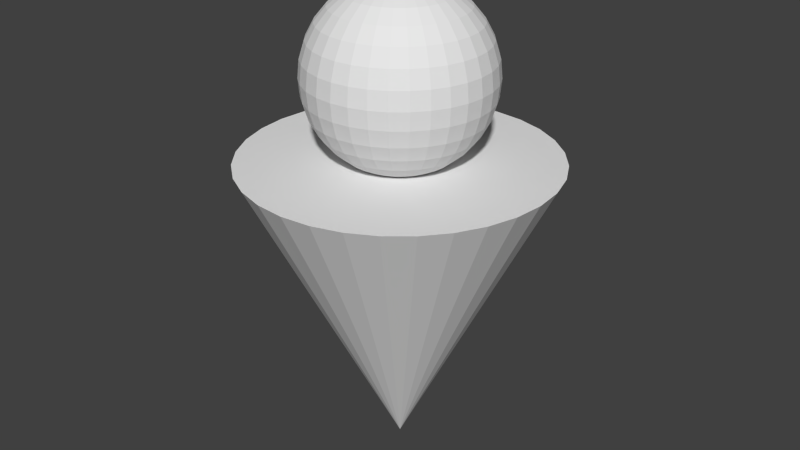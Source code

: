 # Source: Student.blend  (saved by Blender 2.74.0; exported with 4.5.12 LTS)
import bpy
from mathutils import Matrix  # noqa: F401  (used for matrix-valued properties, if any)

bpy.ops.wm.read_factory_settings(use_empty=True)
scene = bpy.context.scene
scene.name = 'Scene'

# ---- collections
col_collection_1 = bpy.data.collections.new('Collection 1'); scene.collection.children.link(col_collection_1)

# ---- world
world_world = bpy.data.worlds.new('World'); scene.world = world_world
world_world.color = (0.05088, 0.05088, 0.05088)
world_world.use_sun_shadow = False
world_world.sun_shadow_jitter_overblur = 0.0
world_world.cycles.sampling_method = 'MANUAL'
world_world.cycles.sample_map_resolution = 256

# ---- meshes
me_cone_001 = bpy.data.meshes.new('Cone.001')
me_cone_001.from_pydata([(-0.1147, -1.836e-07, -2.1), (-0.225, -1.807e-07, -2.067), (-0.3267, -1.759e-07, -2.012), (-0.4158, -1.695e-07, -1.939), (-0.4889, -1.617e-07, -1.85), (-0.5432, -1.528e-07, -1.748), (-0.5767, -1.432e-07, -1.638), (-0.588, -1.332e-07, -1.523), (-0.5767, -1.231e-07, -1.409), (-0.5432, -1.135e-07, -1.298), (-0.4889, -1.046e-07, -1.197), (-0.4158, -9.683e-08, -1.108), (-0.3267, -9.044e-08, -1.034), (-0.225, -8.569e-08, -0.9801), (-0.1147, -8.276e-08, -0.9467), (-0.1125, -0.02238, -2.1), (-0.2207, -0.0439, -2.067), (-0.3204, -0.06373, -2.012), (-0.4078, -0.08111, -1.939), (-0.4795, -0.09538, -1.85), (-0.5328, -0.106, -1.748), (-0.5656, -0.1125, -1.638), (-0.5767, -0.1147, -1.523), (-0.5656, -0.1125, -1.409), (-0.5328, -0.106, -1.298), (-0.4795, -0.09538, -1.197), (-0.4078, -0.08111, -1.108), (-0.3204, -0.06373, -1.034), (-0.2207, -0.0439, -0.9801), (-0.1125, -0.02238, -0.9467), (-0.106, -0.0439, -2.1), (-0.2079, -0.08611, -2.067), (-0.3018, -0.125, -2.012), (-0.3841, -0.1591, -1.939), (-0.4517, -0.1871, -1.85), (-0.5019, -0.2079, -1.748), (-0.5328, -0.2207, -1.638), (-0.5432, -0.225, -1.523), (-0.5328, -0.2207, -1.409), (-0.5019, -0.2079, -1.298), (-0.4517, -0.1871, -1.197), (-0.3841, -0.1591, -1.108), (-0.3018, -0.125, -1.034), (-0.2079, -0.08611, -0.9801), (-0.106, -0.0439, -0.9467), (-0.09538, -0.06373, -2.1), (-0.1871, -0.125, -2.067), (-0.2716, -0.1815, -2.012), (-0.3457, -0.231, -1.939), (-0.4065, -0.2716, -1.85), (-0.4517, -0.3018, -1.748), (-0.4795, -0.3204, -1.638), (-0.4889, -0.3267, -1.523), (-0.4795, -0.3204, -1.409), (-0.4517, -0.3018, -1.298), (-0.4065, -0.2716, -1.197), (-0.3457, -0.231, -1.108), (-0.2716, -0.1815, -1.034), (-0.1871, -0.125, -0.9801), (-0.09538, -0.06373, -0.9467), (-0.08111, -0.08111, -2.1), (-0.1591, -0.1591, -2.067), (-0.231, -0.231, -2.012), (-0.294, -0.294, -1.939), (-0.3457, -0.3457, -1.85), (-0.3841, -0.3841, -1.748), (-0.4078, -0.4078, -1.638), (-0.4158, -0.4158, -1.523), (-0.4078, -0.4078, -1.409), (-0.3841, -0.3841, -1.298), (-0.3457, -0.3457, -1.197), (-0.294, -0.294, -1.108), (-0.231, -0.231, -1.034), (-0.1591, -0.1591, -0.9801), (-0.08111, -0.08111, -0.9467), (-0.06373, -0.09538, -2.1), (-0.125, -0.1871, -2.067), (-0.1815, -0.2716, -2.012), (-0.231, -0.3457, -1.939), (-0.2716, -0.4065, -1.85), (-0.3018, -0.4517, -1.748), (-0.3204, -0.4795, -1.638), (-0.3267, -0.4889, -1.523), (-0.3204, -0.4795, -1.409), (-0.3018, -0.4517, -1.298), (-0.2716, -0.4065, -1.197), (-0.231, -0.3457, -1.108), (-0.1815, -0.2716, -1.034), (-0.125, -0.1871, -0.9801), (-0.06373, -0.09538, -0.9467), (-0.0439, -0.106, -2.1), (-0.08611, -0.2079, -2.067), (-0.125, -0.3018, -2.012), (-0.1591, -0.3841, -1.939), (-0.1871, -0.4517, -1.85), (-0.2079, -0.5019, -1.748), (-0.2207, -0.5328, -1.638), (-0.225, -0.5432, -1.523), (-0.2207, -0.5328, -1.409), (-0.2079, -0.5019, -1.298), (-0.1871, -0.4517, -1.197), (-0.1591, -0.3841, -1.108), (-0.125, -0.3018, -1.034), (-0.08611, -0.2079, -0.9801), (-0.0439, -0.106, -0.9467), (-0.02238, -0.1125, -2.1), (-0.0439, -0.2207, -2.067), (-0.06373, -0.3204, -2.012), (-0.08111, -0.4078, -1.939), (-0.09538, -0.4795, -1.85), (-0.106, -0.5328, -1.748), (-0.1125, -0.5656, -1.638), (-0.1147, -0.5767, -1.523), (-0.1125, -0.5656, -1.409), (-0.106, -0.5328, -1.298), (-0.09538, -0.4795, -1.197), (-0.08111, -0.4078, -1.108), (-0.06373, -0.3204, -1.034), (-0.0439, -0.2207, -0.9801), (-0.02238, -0.1125, -0.9467), (1.921e-07, -0.1147, -2.1), (1.877e-07, -0.225, -2.067), (1.833e-07, -0.3267, -2.012), (1.877e-07, -0.4158, -1.939), (1.964e-07, -0.4889, -1.85), (1.614e-07, -0.5432, -1.748), (2.315e-07, -0.5767, -1.638), (2.227e-07, -0.588, -1.523), (2.315e-07, -0.5767, -1.409), (1.351e-07, -0.5432, -1.298), (1.964e-07, -0.4889, -1.197), (1.877e-07, -0.4158, -1.108), (2.008e-07, -0.3267, -1.034), (1.789e-07, -0.225, -0.9801), (1.811e-07, -0.1147, -0.9467), (0.02238, -0.1125, -2.1), (0.0439, -0.2207, -2.067), (0.06373, -0.3204, -2.012), (0.08111, -0.4078, -1.939), (0.09538, -0.4795, -1.85), (0.106, -0.5328, -1.748), (0.1125, -0.5656, -1.638), (0.1147, -0.5767, -1.523), (0.1125, -0.5656, -1.409), (0.106, -0.5328, -1.298), (0.09538, -0.4795, -1.197), (0.08111, -0.4078, -1.108), (0.06373, -0.3204, -1.034), (0.0439, -0.2207, -0.9801), (0.02238, -0.1125, -0.9467), (0.0439, -0.106, -2.1), (0.08611, -0.2079, -2.067), (0.125, -0.3018, -2.012), (0.1591, -0.3841, -1.939), (0.1871, -0.4517, -1.85), (0.2079, -0.5019, -1.748), (0.2207, -0.5328, -1.638), (0.225, -0.5432, -1.523), (0.2207, -0.5328, -1.409), (0.2079, -0.5019, -1.298), (0.1871, -0.4517, -1.197), (0.1591, -0.3841, -1.108), (0.125, -0.3018, -1.034), (0.08611, -0.2079, -0.9801), (0.0439, -0.106, -0.9467), (0.06373, -0.09538, -2.1), (0.125, -0.1871, -2.067), (0.1815, -0.2716, -2.012), (0.231, -0.3457, -1.939), (0.2716, -0.4065, -1.85), (0.3018, -0.4517, -1.748), (0.3204, -0.4795, -1.638), (0.3267, -0.4889, -1.523), (0.3204, -0.4795, -1.409), (0.3018, -0.4517, -1.298), (0.2716, -0.4065, -1.197), (0.231, -0.3457, -1.108), (0.1815, -0.2716, -1.034), (0.125, -0.1871, -0.9801), (0.06373, -0.09538, -0.9467), (0.08111, -0.08111, -2.1), (0.1591, -0.1591, -2.067), (0.231, -0.231, -2.012), (0.294, -0.294, -1.939), (0.3457, -0.3457, -1.85), (0.3841, -0.3841, -1.748), (0.4078, -0.4078, -1.638), (0.4158, -0.4158, -1.523), (0.4078, -0.4078, -1.409), (0.3841, -0.3841, -1.298), (0.3457, -0.3457, -1.197), (0.294, -0.294, -1.108), (0.231, -0.231, -1.034), (0.1591, -0.1591, -0.9801), (0.08111, -0.08111, -0.9467), (0.09538, -0.06373, -2.1), (0.1871, -0.125, -2.067), (0.2716, -0.1815, -2.012), (0.3457, -0.231, -1.939), (0.4065, -0.2716, -1.85), (0.4517, -0.3018, -1.748), (0.4795, -0.3204, -1.638), (0.4889, -0.3267, -1.523), (0.4795, -0.3204, -1.409), (0.4517, -0.3018, -1.298), (0.4065, -0.2716, -1.197), (0.3457, -0.231, -1.108), (0.2716, -0.1815, -1.034), (0.1871, -0.125, -0.9801), (0.09538, -0.06373, -0.9467), (0.106, -0.0439, -2.1), (0.2079, -0.08611, -2.067), (0.3018, -0.125, -2.012), (0.3841, -0.1591, -1.939), (0.4517, -0.1871, -1.85), (0.5019, -0.2079, -1.748), (0.5328, -0.2207, -1.638), (0.5432, -0.225, -1.523), (0.5328, -0.2207, -1.409), (0.5019, -0.2079, -1.298), (0.4517, -0.1871, -1.197), (0.3841, -0.1591, -1.108), (0.3018, -0.125, -1.034), (0.2079, -0.08611, -0.9801), (0.106, -0.0439, -0.9467), (0.1125, -0.02238, -2.1), (0.2207, -0.0439, -2.067), (0.3204, -0.06373, -2.012), (0.4078, -0.08111, -1.939), (0.4795, -0.09538, -1.85), (0.5328, -0.106, -1.748), (0.5656, -0.1125, -1.638), (0.5767, -0.1147, -1.523), (0.5656, -0.1125, -1.409), (0.5328, -0.106, -1.298), (0.4795, -0.09538, -1.197), (0.4078, -0.08111, -1.108), (0.3204, -0.06373, -1.034), (0.2207, -0.0439, -0.9801), (0.1125, -0.02238, -0.9467), (0.1147, -1.793e-07, -2.1), (0.225, -2.049e-07, -2.067), (0.3267, -1.914e-07, -2.012), (0.4158, -1.543e-07, -1.939), (0.4889, -1.115e-07, -1.85), (0.5432, -1.902e-07, -1.748), (0.5767, -9.297e-08, -1.638), (0.588, -7.418e-08, -1.523), (0.5767, -7.291e-08, -1.409), (0.5432, -1.509e-07, -1.298), (0.4889, -5.438e-08, -1.197), (0.4158, -8.164e-08, -1.108), (0.3267, -8.401e-08, -1.034), (0.225, -8.802e-08, -0.9801), (0.1147, -8.509e-08, -0.9467), (0.1125, 0.02238, -2.1), (0.2207, 0.0439, -2.067), (0.3204, 0.06373, -2.012), (0.4078, 0.08111, -1.939), (0.4795, 0.09538, -1.85), (0.5328, 0.106, -1.748), (0.5656, 0.1125, -1.638), (0.5767, 0.1147, -1.523), (0.5656, 0.1125, -1.409), (0.5328, 0.106, -1.298), (0.4795, 0.09538, -1.197), (0.4078, 0.08111, -1.108), (0.3204, 0.06373, -1.034), (0.2207, 0.0439, -0.9801), (0.1125, 0.02238, -0.9467), (0.106, 0.0439, -2.1), (0.2079, 0.08611, -2.067), (0.3018, 0.125, -2.012), (0.3841, 0.1591, -1.939), (0.4517, 0.1871, -1.85), (0.5019, 0.2079, -1.748), (0.5328, 0.2207, -1.638), (0.5432, 0.225, -1.523), (0.5328, 0.2207, -1.409), (0.5019, 0.2079, -1.298), (0.4517, 0.1871, -1.197), (0.3841, 0.1591, -1.108), (0.3018, 0.125, -1.034), (0.2079, 0.08611, -0.9801), (0.106, 0.0439, -0.9467), (0.09538, 0.06373, -2.1), (0.1871, 0.125, -2.067), (0.2716, 0.1815, -2.012), (0.3457, 0.231, -1.939), (0.4065, 0.2716, -1.85), (0.4517, 0.3018, -1.748), (0.4795, 0.3204, -1.638), (0.4889, 0.3267, -1.523), (0.4795, 0.3204, -1.409), (0.4517, 0.3018, -1.298), (0.4065, 0.2716, -1.197), (0.3457, 0.231, -1.108), (0.2716, 0.1815, -1.034), (0.1871, 0.125, -0.9801), (0.09538, 0.06373, -0.9467), (0.08111, 0.08111, -2.1), (0.1591, 0.1591, -2.067), (0.231, 0.231, -2.012), (0.294, 0.294, -1.939), (0.3457, 0.3457, -1.85), (0.3841, 0.3841, -1.748), (0.4078, 0.4078, -1.638), (0.4158, 0.4158, -1.523), (0.4078, 0.4078, -1.409), (0.3841, 0.3841, -1.298), (0.3457, 0.3457, -1.197), (0.294, 0.294, -1.108), (0.231, 0.231, -1.034), (0.1591, 0.1591, -0.9801), (0.08111, 0.08111, -0.9467), (0.06373, 0.09538, -2.1), (0.125, 0.1871, -2.067), (0.1815, 0.2716, -2.012), (0.231, 0.3457, -1.939), (0.2716, 0.4065, -1.85), (0.3018, 0.4517, -1.748), (0.3204, 0.4795, -1.638), (0.3267, 0.4889, -1.523), (0.3204, 0.4795, -1.409), (0.3018, 0.4517, -1.298), (0.2716, 0.4065, -1.197), (0.231, 0.3457, -1.108), (0.1815, 0.2716, -1.034), (0.125, 0.1871, -0.9801), (0.06373, 0.09538, -0.9467), (1.916e-07, -8.177e-08, -0.9354), (0.0439, 0.106, -2.1), (0.08611, 0.2079, -2.067), (0.125, 0.3018, -2.012), (0.1591, 0.3841, -1.939), (0.1871, 0.4517, -1.85), (0.2079, 0.5019, -1.748), (0.2207, 0.5328, -1.638), (0.225, 0.5432, -1.523), (0.2207, 0.5328, -1.409), (0.2079, 0.5019, -1.298), (0.1871, 0.4517, -1.197), (0.1591, 0.3841, -1.108), (0.125, 0.3018, -1.034), (0.08611, 0.2079, -0.9801), (0.0439, 0.106, -0.9467), (0.02238, 0.1125, -2.1), (0.0439, 0.2207, -2.067), (0.06373, 0.3204, -2.012), (0.08111, 0.4078, -1.939), (0.09538, 0.4795, -1.85), (0.106, 0.5328, -1.748), (0.1125, 0.5656, -1.638), (0.1147, 0.5767, -1.523), (0.1125, 0.5656, -1.409), (0.106, 0.5328, -1.298), (0.09538, 0.4795, -1.197), (0.08111, 0.4078, -1.108), (0.06373, 0.3204, -1.034), (0.0439, 0.2207, -0.9801), (0.02238, 0.1125, -0.9467), (1.833e-07, 0.1147, -2.1), (1.658e-07, 0.225, -2.067), (1.658e-07, 0.3267, -2.012), (1.088e-07, 0.4158, -1.939), (8.253e-08, 0.4889, -1.85), (1.877e-07, 0.5432, -1.748), (5.625e-08, 0.5767, -1.638), (8.253e-08, 0.588, -1.523), (5.625e-08, 0.5767, -1.409), (1.877e-07, 0.5432, -1.298), (8.253e-08, 0.4889, -1.197), (1.088e-07, 0.4158, -1.108), (1.526e-07, 0.3267, -1.034), (1.482e-07, 0.225, -0.9801), (1.855e-07, 0.1147, -0.9467), (-0.02238, 0.1125, -2.1), (-0.0439, 0.2207, -2.067), (-0.06373, 0.3204, -2.012), (-0.08111, 0.4078, -1.939), (-0.09538, 0.4795, -1.85), (-0.106, 0.5328, -1.748), (-0.1125, 0.5656, -1.638), (-0.1147, 0.5767, -1.523), (-0.1125, 0.5656, -1.409), (-0.106, 0.5328, -1.298), (-0.09538, 0.4795, -1.197), (-0.08111, 0.4078, -1.108), (-0.06373, 0.3204, -1.034), (-0.0439, 0.2207, -0.9801), (-0.02238, 0.1125, -0.9467), (-0.0439, 0.106, -2.1), (-0.08611, 0.2079, -2.067), (-0.125, 0.3018, -2.012), (-0.1591, 0.3841, -1.939), (-0.1871, 0.4517, -1.85), (-0.2079, 0.5019, -1.748), (-0.2207, 0.5328, -1.638), (-0.225, 0.5432, -1.523), (-0.2207, 0.5328, -1.409), (-0.2079, 0.5019, -1.298), (-0.1871, 0.4517, -1.197), (-0.1591, 0.3841, -1.108), (-0.125, 0.3018, -1.034), (-0.08611, 0.2079, -0.9801), (-0.0439, 0.106, -0.9467), (-0.06373, 0.09538, -2.1), (-0.125, 0.1871, -2.067), (-0.1815, 0.2716, -2.012), (-0.231, 0.3457, -1.939), (-0.2716, 0.4065, -1.85), (-0.3018, 0.4517, -1.748), (-0.3204, 0.4795, -1.638), (-0.3267, 0.4889, -1.523), (-0.3204, 0.4795, -1.409), (-0.3018, 0.4517, -1.298), (-0.2716, 0.4065, -1.197), (-0.231, 0.3457, -1.108), (-0.1815, 0.2716, -1.034), (-0.125, 0.1871, -0.9801), (-0.06373, 0.09538, -0.9467), (-0.08111, 0.08111, -2.1), (-0.1591, 0.1591, -2.067), (-0.231, 0.231, -2.012), (-0.294, 0.294, -1.939), (-0.3457, 0.3457, -1.85), (-0.3841, 0.3841, -1.748), (-0.4078, 0.4078, -1.638), (-0.4158, 0.4158, -1.523), (-0.4078, 0.4078, -1.409), (-0.3841, 0.3841, -1.298), (-0.3457, 0.3457, -1.197), (-0.294, 0.294, -1.108), (-0.231, 0.231, -1.034), (-0.1591, 0.1591, -0.9801), (-0.08111, 0.08111, -0.9467), (-0.09538, 0.06373, -2.1), (-0.1871, 0.125, -2.067), (-0.2716, 0.1815, -2.012), (-0.3457, 0.231, -1.939), (-0.4065, 0.2716, -1.85), (-0.4517, 0.3018, -1.748), (-0.4795, 0.3204, -1.638), (-0.4889, 0.3267, -1.523), (-0.4795, 0.3204, -1.409), (-0.4517, 0.3018, -1.298), (-0.4065, 0.2716, -1.197), (-0.3457, 0.231, -1.108), (-0.2716, 0.1815, -1.034), (-0.1871, 0.125, -0.9801), (-0.09538, 0.06373, -0.9467), (1.458e-08, -1.113e-07, -2.111), (-0.106, 0.0439, -2.1), (-0.2079, 0.08611, -2.067), (-0.3018, 0.125, -2.012), (-0.3841, 0.1591, -1.939), (-0.4517, 0.1871, -1.85), (-0.5019, 0.2079, -1.748), (-0.5328, 0.2207, -1.638), (-0.5432, 0.225, -1.523), (-0.5328, 0.2207, -1.409), (-0.5019, 0.2079, -1.298), (-0.4517, 0.1871, -1.197), (-0.3841, 0.1591, -1.108), (-0.3018, 0.125, -1.034), (-0.2079, 0.08611, -0.9801), (-0.106, 0.0439, -0.9467), (-0.1125, 0.02238, -2.1), (-0.2207, 0.0439, -2.067), (-0.3204, 0.06373, -2.012), (-0.4078, 0.08111, -1.939), (-0.4795, 0.09537, -1.85), (-0.5328, 0.106, -1.748), (-0.5656, 0.1125, -1.638), (-0.5767, 0.1147, -1.523), (-0.5656, 0.1125, -1.409), (-0.5328, 0.106, -1.298), (-0.4795, 0.09538, -1.197), (-0.4078, 0.08111, -1.108), (-0.3204, 0.06373, -1.034), (-0.2207, 0.0439, -0.9801), (-0.1125, 0.02238, -0.9467), (0.0, 1.0, -1.0), (0.1951, 0.9808, -1.0), (0.3827, 0.9239, -1.0), (0.5556, 0.8315, -1.0), (0.7071, 0.7071, -1.0), (0.8315, 0.5556, -1.0), (0.9239, 0.3827, -1.0), (0.9808, 0.1951, -1.0), (1.0, 7.55e-08, -1.0), (0.0, 0.0, 1.0), (0.9808, -0.1951, -1.0), (0.9239, -0.3827, -1.0), (0.8315, -0.5556, -1.0), (0.7071, -0.7071, -1.0), (0.5556, -0.8315, -1.0), (0.3827, -0.9239, -1.0), (0.1951, -0.9808, -1.0), (-3.258e-07, -1.0, -1.0), (-0.1951, -0.9808, -1.0), (-0.3827, -0.9239, -1.0), (-0.5556, -0.8315, -1.0), (-0.7071, -0.7071, -1.0), (-0.8315, -0.5556, -1.0), (-0.9239, -0.3827, -1.0), (-0.9808, -0.1951, -1.0), (-1.0, 9.656e-07, -1.0), (-0.9808, 0.1951, -1.0), (-0.9239, 0.3827, -1.0), (-0.8315, 0.5556, -1.0), (-0.7071, 0.7071, -1.0), (-0.5556, 0.8315, -1.0), (-0.3827, 0.9239, -1.0), (-0.1951, 0.9808, -1.0)], [], [(9, 8, 23, 24), (7, 6, 21, 22), (5, 4, 19, 20), (3, 2, 17, 18), (14, 13, 28, 29), (1, 0, 15, 16), (12, 11, 26, 27), (10, 9, 24, 25), (8, 7, 22, 23), (6, 5, 20, 21), (4, 3, 18, 19), (2, 1, 16, 17), (13, 12, 27, 28), (11, 10, 25, 26), (19, 18, 33, 34), (17, 16, 31, 32), (28, 27, 42, 43), (26, 25, 40, 41), (24, 23, 38, 39), (22, 21, 36, 37), (20, 19, 34, 35), (18, 17, 32, 33), (29, 28, 43, 44), (16, 15, 30, 31), (27, 26, 41, 42), (25, 24, 39, 40), (23, 22, 37, 38), (21, 20, 35, 36), (34, 33, 48, 49), (32, 31, 46, 47), (43, 42, 57, 58), (41, 40, 55, 56), (39, 38, 53, 54), (37, 36, 51, 52), (35, 34, 49, 50), (33, 32, 47, 48), (44, 43, 58, 59), (31, 30, 45, 46), (42, 41, 56, 57), (40, 39, 54, 55), (38, 37, 52, 53), (36, 35, 50, 51), (49, 48, 63, 64), (47, 46, 61, 62), (58, 57, 72, 73), (56, 55, 70, 71), (54, 53, 68, 69), (52, 51, 66, 67), (50, 49, 64, 65), (48, 47, 62, 63), (59, 58, 73, 74), (46, 45, 60, 61), (57, 56, 71, 72), (55, 54, 69, 70), (53, 52, 67, 68), (51, 50, 65, 66), (64, 63, 78, 79), (62, 61, 76, 77), (73, 72, 87, 88), (71, 70, 85, 86), (69, 68, 83, 84), (67, 66, 81, 82), (65, 64, 79, 80), (63, 62, 77, 78), (74, 73, 88, 89), (61, 60, 75, 76), (72, 71, 86, 87), (70, 69, 84, 85), (68, 67, 82, 83), (66, 65, 80, 81), (79, 78, 93, 94), (77, 76, 91, 92), (88, 87, 102, 103), (86, 85, 100, 101), (84, 83, 98, 99), (82, 81, 96, 97), (80, 79, 94, 95), (78, 77, 92, 93), (89, 88, 103, 104), (76, 75, 90, 91), (87, 86, 101, 102), (85, 84, 99, 100), (83, 82, 97, 98), (81, 80, 95, 96), (94, 93, 108, 109), (92, 91, 106, 107), (103, 102, 117, 118), (101, 100, 115, 116), (99, 98, 113, 114), (97, 96, 111, 112), (95, 94, 109, 110), (93, 92, 107, 108), (104, 103, 118, 119), (91, 90, 105, 106), (102, 101, 116, 117), (100, 99, 114, 115), (98, 97, 112, 113), (96, 95, 110, 111), (109, 108, 123, 124), (107, 106, 121, 122), (118, 117, 132, 133), (116, 115, 130, 131), (114, 113, 128, 129), (112, 111, 126, 127), (110, 109, 124, 125), (108, 107, 122, 123), (119, 118, 133, 134), (106, 105, 120, 121), (117, 116, 131, 132), (115, 114, 129, 130), (113, 112, 127, 128), (111, 110, 125, 126), (124, 123, 138, 139), (122, 121, 136, 137), (133, 132, 147, 148), (131, 130, 145, 146), (129, 128, 143, 144), (127, 126, 141, 142), (125, 124, 139, 140), (123, 122, 137, 138), (134, 133, 148, 149), (121, 120, 135, 136), (132, 131, 146, 147), (130, 129, 144, 145), (128, 127, 142, 143), (126, 125, 140, 141), (139, 138, 153, 154), (137, 136, 151, 152), (148, 147, 162, 163), (146, 145, 160, 161), (144, 143, 158, 159), (142, 141, 156, 157), (140, 139, 154, 155), (138, 137, 152, 153), (149, 148, 163, 164), (136, 135, 150, 151), (147, 146, 161, 162), (145, 144, 159, 160), (143, 142, 157, 158), (141, 140, 155, 156), (154, 153, 168, 169), (152, 151, 166, 167), (163, 162, 177, 178), (161, 160, 175, 176), (159, 158, 173, 174), (157, 156, 171, 172), (155, 154, 169, 170), (153, 152, 167, 168), (164, 163, 178, 179), (151, 150, 165, 166), (162, 161, 176, 177), (160, 159, 174, 175), (158, 157, 172, 173), (156, 155, 170, 171), (169, 168, 183, 184), (167, 166, 181, 182), (178, 177, 192, 193), (176, 175, 190, 191), (174, 173, 188, 189), (172, 171, 186, 187), (170, 169, 184, 185), (168, 167, 182, 183), (179, 178, 193, 194), (166, 165, 180, 181), (177, 176, 191, 192), (175, 174, 189, 190), (173, 172, 187, 188), (171, 170, 185, 186), (184, 183, 198, 199), (182, 181, 196, 197), (193, 192, 207, 208), (191, 190, 205, 206), (189, 188, 203, 204), (187, 186, 201, 202), (185, 184, 199, 200), (183, 182, 197, 198), (194, 193, 208, 209), (181, 180, 195, 196), (192, 191, 206, 207), (190, 189, 204, 205), (188, 187, 202, 203), (186, 185, 200, 201), (199, 198, 213, 214), (197, 196, 211, 212), (208, 207, 222, 223), (206, 205, 220, 221), (204, 203, 218, 219), (202, 201, 216, 217), (200, 199, 214, 215), (198, 197, 212, 213), (209, 208, 223, 224), (196, 195, 210, 211), (207, 206, 221, 222), (205, 204, 219, 220), (203, 202, 217, 218), (201, 200, 215, 216), (214, 213, 228, 229), (212, 211, 226, 227), (223, 222, 237, 238), (221, 220, 235, 236), (219, 218, 233, 234), (217, 216, 231, 232), (215, 214, 229, 230), (213, 212, 227, 228), (224, 223, 238, 239), (211, 210, 225, 226), (222, 221, 236, 237), (220, 219, 234, 235), (218, 217, 232, 233), (216, 215, 230, 231), (229, 228, 243, 244), (227, 226, 241, 242), (238, 237, 252, 253), (236, 235, 250, 251), (234, 233, 248, 249), (232, 231, 246, 247), (230, 229, 244, 245), (228, 227, 242, 243), (239, 238, 253, 254), (226, 225, 240, 241), (237, 236, 251, 252), (235, 234, 249, 250), (233, 232, 247, 248), (231, 230, 245, 246), (244, 243, 258, 259), (242, 241, 256, 257), (253, 252, 267, 268), (251, 250, 265, 266), (249, 248, 263, 264), (247, 246, 261, 262), (245, 244, 259, 260), (243, 242, 257, 258), (254, 253, 268, 269), (241, 240, 255, 256), (252, 251, 266, 267), (250, 249, 264, 265), (248, 247, 262, 263), (246, 245, 260, 261), (259, 258, 273, 274), (257, 256, 271, 272), (268, 267, 282, 283), (266, 265, 280, 281), (264, 263, 278, 279), (262, 261, 276, 277), (260, 259, 274, 275), (258, 257, 272, 273), (269, 268, 283, 284), (256, 255, 270, 271), (267, 266, 281, 282), (265, 264, 279, 280), (263, 262, 277, 278), (261, 260, 275, 276), (274, 273, 288, 289), (272, 271, 286, 287), (283, 282, 297, 298), (281, 280, 295, 296), (279, 278, 293, 294), (277, 276, 291, 292), (275, 274, 289, 290), (273, 272, 287, 288), (284, 283, 298, 299), (271, 270, 285, 286), (282, 281, 296, 297), (280, 279, 294, 295), (278, 277, 292, 293), (276, 275, 290, 291), (289, 288, 303, 304), (287, 286, 301, 302), (298, 297, 312, 313), (296, 295, 310, 311), (294, 293, 308, 309), (292, 291, 306, 307), (290, 289, 304, 305), (288, 287, 302, 303), (299, 298, 313, 314), (286, 285, 300, 301), (297, 296, 311, 312), (295, 294, 309, 310), (293, 292, 307, 308), (291, 290, 305, 306), (304, 303, 318, 319), (302, 301, 316, 317), (313, 312, 327, 328), (311, 310, 325, 326), (309, 308, 323, 324), (307, 306, 321, 322), (305, 304, 319, 320), (303, 302, 317, 318), (314, 313, 328, 329), (301, 300, 315, 316), (312, 311, 326, 327), (310, 309, 324, 325), (308, 307, 322, 323), (306, 305, 320, 321), (319, 318, 334, 335), (317, 316, 332, 333), (328, 327, 343, 344), (326, 325, 341, 342), (324, 323, 339, 340), (322, 321, 337, 338), (320, 319, 335, 336), (318, 317, 333, 334), (329, 328, 344, 345), (316, 315, 331, 332), (327, 326, 342, 343), (325, 324, 340, 341), (323, 322, 338, 339), (321, 320, 336, 337), (335, 334, 349, 350), (333, 332, 347, 348), (344, 343, 358, 359), (342, 341, 356, 357), (340, 339, 354, 355), (338, 337, 352, 353), (336, 335, 350, 351), (334, 333, 348, 349), (345, 344, 359, 360), (332, 331, 346, 347), (343, 342, 357, 358), (341, 340, 355, 356), (339, 338, 353, 354), (337, 336, 351, 352), (350, 349, 364, 365), (348, 347, 362, 363), (359, 358, 373, 374), (357, 356, 371, 372), (355, 354, 369, 370), (353, 352, 367, 368), (351, 350, 365, 366), (349, 348, 363, 364), (360, 359, 374, 375), (347, 346, 361, 362), (358, 357, 372, 373), (356, 355, 370, 371), (354, 353, 368, 369), (352, 351, 366, 367), (365, 364, 379, 380), (363, 362, 377, 378), (374, 373, 388, 389), (372, 371, 386, 387), (370, 369, 384, 385), (368, 367, 382, 383), (366, 365, 380, 381), (364, 363, 378, 379), (375, 374, 389, 390), (362, 361, 376, 377), (373, 372, 387, 388), (371, 370, 385, 386), (369, 368, 383, 384), (367, 366, 381, 382), (380, 379, 394, 395), (378, 377, 392, 393), (389, 388, 403, 404), (387, 386, 401, 402), (385, 384, 399, 400), (383, 382, 397, 398), (381, 380, 395, 396), (379, 378, 393, 394), (390, 389, 404, 405), (377, 376, 391, 392), (388, 387, 402, 403), (386, 385, 400, 401), (384, 383, 398, 399), (382, 381, 396, 397), (395, 394, 409, 410), (393, 392, 407, 408), (404, 403, 418, 419), (402, 401, 416, 417), (400, 399, 414, 415), (398, 397, 412, 413), (396, 395, 410, 411), (394, 393, 408, 409), (405, 404, 419, 420), (392, 391, 406, 407), (403, 402, 417, 418), (401, 400, 415, 416), (399, 398, 413, 414), (397, 396, 411, 412), (410, 409, 424, 425), (408, 407, 422, 423), (419, 418, 433, 434), (417, 416, 431, 432), (415, 414, 429, 430), (413, 412, 427, 428), (411, 410, 425, 426), (409, 408, 423, 424), (420, 419, 434, 435), (407, 406, 421, 422), (418, 417, 432, 433), (416, 415, 430, 431), (414, 413, 428, 429), (412, 411, 426, 427), (425, 424, 439, 440), (423, 422, 437, 438), (434, 433, 448, 449), (432, 431, 446, 447), (430, 429, 444, 445), (428, 427, 442, 443), (426, 425, 440, 441), (424, 423, 438, 439), (435, 434, 449, 450), (422, 421, 436, 437), (433, 432, 447, 448), (431, 430, 445, 446), (429, 428, 443, 444), (427, 426, 441, 442), (440, 439, 455, 456), (438, 437, 453, 454), (449, 448, 464, 465), (447, 446, 462, 463), (445, 444, 460, 461), (443, 442, 458, 459), (441, 440, 456, 457), (439, 438, 454, 455), (450, 449, 465, 466), (437, 436, 452, 453), (448, 447, 463, 464), (446, 445, 461, 462), (444, 443, 459, 460), (442, 441, 457, 458), (456, 455, 470, 471), (454, 453, 468, 469), (465, 464, 479, 480), (463, 462, 477, 478), (461, 460, 475, 476), (459, 458, 473, 474), (457, 456, 471, 472), (455, 454, 469, 470), (466, 465, 480, 481), (453, 452, 467, 468), (464, 463, 478, 479), (462, 461, 476, 477), (460, 459, 474, 475), (458, 457, 472, 473), (330, 14, 29), (0, 451, 15), (330, 29, 44), (15, 451, 30), (330, 44, 59), (30, 451, 45), (330, 59, 74), (45, 451, 60), (330, 74, 89), (60, 451, 75), (330, 89, 104), (75, 451, 90), (330, 104, 119), (90, 451, 105), (330, 119, 134), (105, 451, 120), (330, 134, 149), (120, 451, 135), (330, 149, 164), (135, 451, 150), (330, 164, 179), (150, 451, 165), (330, 179, 194), (165, 451, 180), (330, 194, 209), (180, 451, 195), (330, 209, 224), (195, 451, 210), (330, 224, 239), (210, 451, 225), (330, 239, 254), (225, 451, 240), (330, 254, 269), (240, 451, 255), (330, 269, 284), (255, 451, 270), (330, 284, 299), (270, 451, 285), (330, 299, 314), (285, 451, 300), (330, 314, 329), (300, 451, 315), (330, 329, 345), (315, 451, 331), (330, 345, 360), (331, 451, 346), (330, 360, 375), (346, 451, 361), (330, 375, 390), (361, 451, 376), (330, 390, 405), (376, 451, 391), (330, 405, 420), (391, 451, 406), (330, 420, 435), (406, 451, 421), (330, 435, 450), (421, 451, 436), (330, 450, 466), (436, 451, 452), (330, 466, 481), (452, 451, 467), (471, 470, 3, 4), (330, 481, 14), (469, 468, 1, 2), (480, 479, 12, 13), (467, 451, 0), (478, 477, 10, 11), (476, 475, 8, 9), (474, 473, 6, 7), (472, 471, 4, 5), (470, 469, 2, 3), (481, 480, 13, 14), (468, 467, 0, 1), (479, 478, 11, 12), (477, 476, 9, 10), (475, 474, 7, 8), (473, 472, 5, 6), (513, 491, 514), (482, 491, 483), (512, 491, 513), (511, 491, 512), (510, 491, 511), (509, 491, 510), (508, 491, 509), (507, 491, 508), (506, 491, 507), (505, 491, 506), (504, 491, 505), (503, 491, 504), (502, 491, 503), (501, 491, 502), (500, 491, 501), (499, 491, 500), (498, 491, 499), (497, 491, 498), (496, 491, 497), (495, 491, 496), (494, 491, 495), (493, 491, 494), (492, 491, 493), (490, 491, 492), (489, 491, 490), (488, 491, 489), (487, 491, 488), (486, 491, 487), (485, 491, 486), (484, 491, 485), (514, 491, 482), (483, 491, 484), (482, 483, 484, 485, 486, 487, 488, 489, 490, 492, 493, 494, 495, 496, 497, 498, 499, 500, 501, 502, 503, 504, 505, 506, 507, 508, 509, 510, 511, 512, 513, 514)])
me_cone_001.use_remesh_preserve_volume = False
me_cone_001.use_remesh_preserve_attributes = False
me_cone_001.use_mirror_vertex_groups = False
me_cone_001.update()

# ---- objects
ob_cone = bpy.data.objects.new('Cone', me_cone_001)

# ---- transforms, parenting, visibility, modifiers, constraints
ob_cone.location = (0.0, 0.0, 0.9992)
ob_cone.rotation_euler = (3.142, -0.0, 0.0)
ob_cone.lineart.crease_threshold = 0.0

# ---- collection membership
col_collection_1.objects.link(ob_cone)

# ---- scene / render settings (as saved in the file)
scene.frame_start = 1; scene.frame_end = 250; scene.frame_set(1)
scene.render.engine = 'BLENDER_EEVEE_NEXT'
scene.render.resolution_percentage = 50
scene.render.dither_intensity = 0.0
scene.cycles.use_denoising = False
scene.cycles.samples = 10
scene.cycles.sampling_pattern = 'TABULATED_SOBOL'
scene.cycles.light_sampling_threshold = 0.0
scene.cycles.use_adaptive_sampling = False
scene.cycles.use_light_tree = False
scene.cycles.blur_glossy = 0.0
scene.cycles.pixel_filter_type = 'GAUSSIAN'
scene.cycles.sample_clamp_indirect = 0.0
scene.view_settings.view_transform = 'Standard'
bpy.context.view_layer.update()

# ---- added for rendering (the .blend has no active camera and no usable light): camera, sun
cam_auto = bpy.data.cameras.new('AutoCamera')
cam_auto.lens = 50.0
cam_auto.sensor_width = 36.0
cam_auto.clip_end = 1000.0
ob_auto_camera = bpy.data.objects.new('AutoCamera', cam_auto)
scene.collection.objects.link(ob_auto_camera)
ob_auto_camera.location = (3.89038, -4.66846, 4.66715)
ob_auto_camera.rotation_euler = (1.09748, -7.21219e-08, 0.694738)
scene.camera = ob_auto_camera
light_auto_sun = bpy.data.lights.new('AutoSun', 'SUN')
light_auto_sun.energy = 3.0
light_auto_sun.angle = 0.0523599
ob_auto_sun = bpy.data.objects.new('AutoSun', light_auto_sun)
scene.collection.objects.link(ob_auto_sun)
ob_auto_sun.rotation_euler = (0.872665, 0.174533, 0.523599)
bpy.context.view_layer.update()

